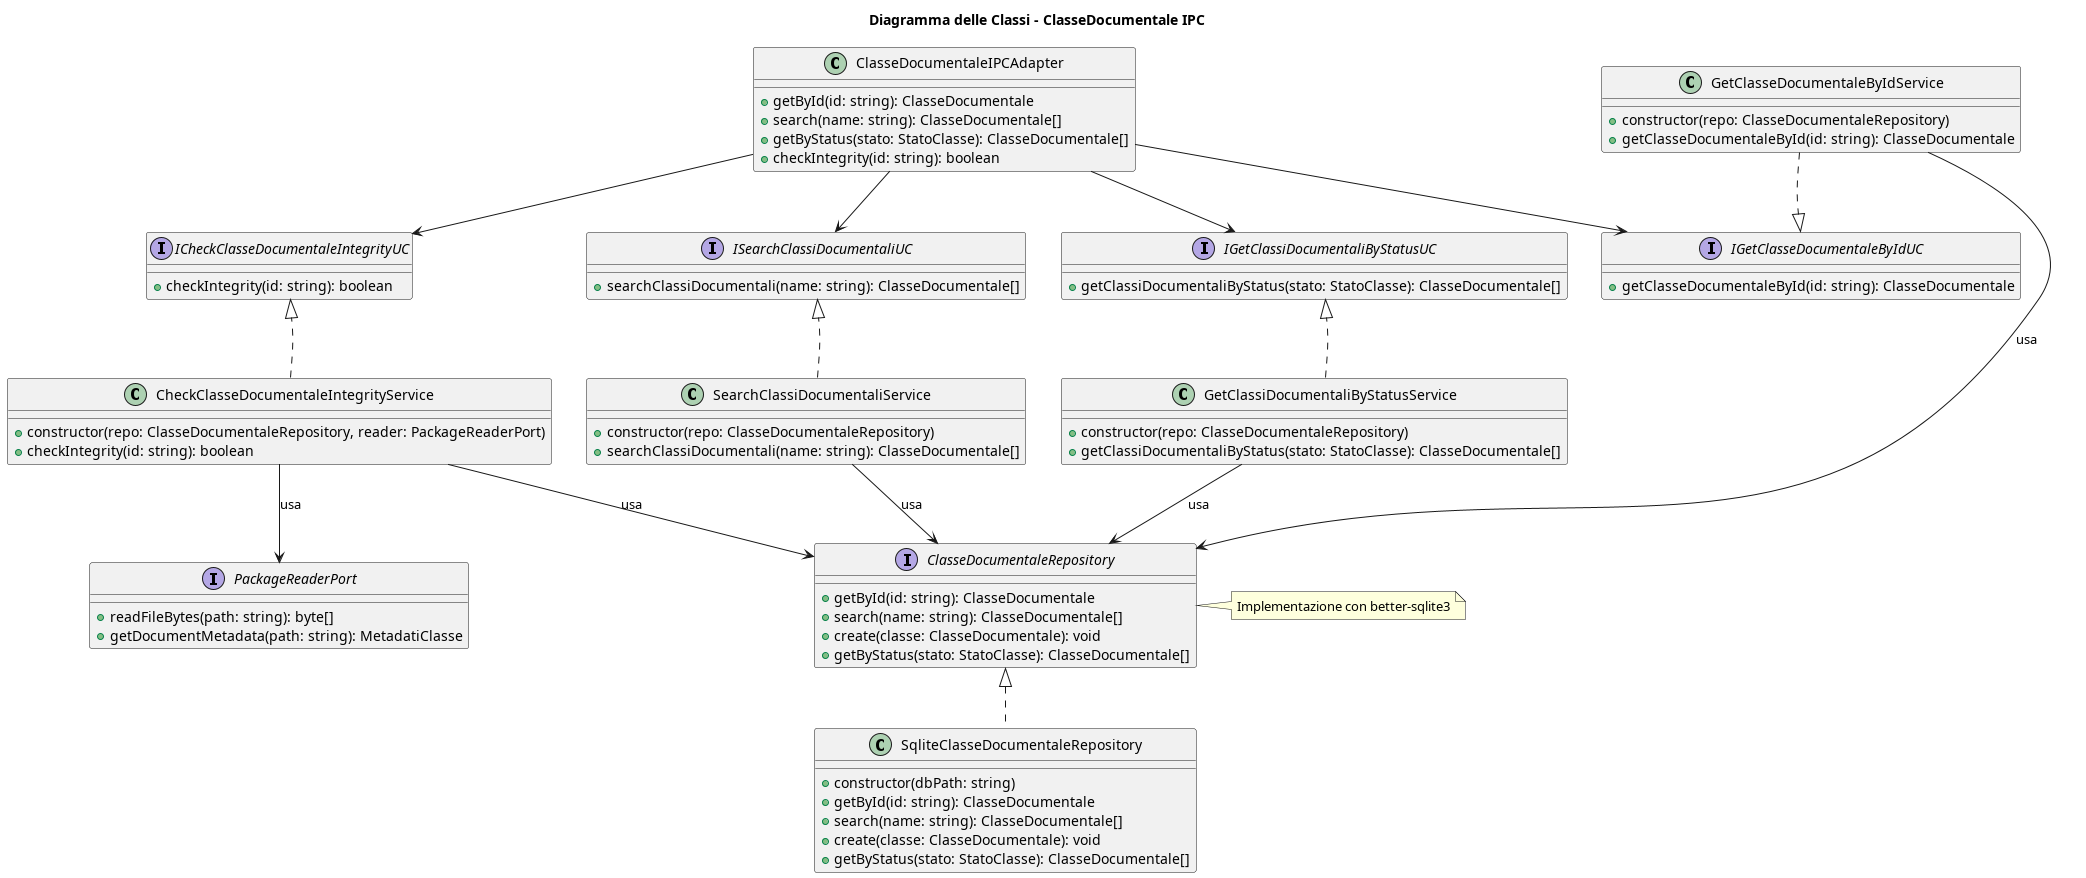

The diagram above was rendered by PlantUML. Its source (embedded in the PNG):
@startuml Diagramma delle Classi - ClasseDocumentale IPC
top to bottom direction
title Diagramma delle Classi - ClasseDocumentale IPC

' ═════════════════════════════════════════════════════════════=
'  Adapter
' ═════════════════════════════════════════════════════════════=
class ClasseDocumentaleIPCAdapter {
	+getById(id: string): ClasseDocumentale
	+search(name: string): ClasseDocumentale[]
	+getByStatus(stato: StatoClasse): ClasseDocumentale[]
	+checkIntegrity(id: string): boolean
}

' ═════════════════════════════════════════════════════════════=
'  Use Case (interfacce)
' ═════════════════════════════════════════════════════════════=
interface IGetClasseDocumentaleByIdUC {
	+getClasseDocumentaleById(id: string): ClasseDocumentale
}

interface ISearchClassiDocumentaliUC {
	+searchClassiDocumentali(name: string): ClasseDocumentale[]
}

interface IGetClassiDocumentaliByStatusUC {
	+getClassiDocumentaliByStatus(stato: StatoClasse): ClasseDocumentale[]
}

interface ICheckClasseDocumentaleIntegrityUC {
	+checkIntegrity(id: string): boolean
}

' Service implementations of Use Cases
class GetClasseDocumentaleByIdService {
	+constructor(repo: ClasseDocumentaleRepository)
	+getClasseDocumentaleById(id: string): ClasseDocumentale
}

class SearchClassiDocumentaliService {
	+constructor(repo: ClasseDocumentaleRepository)
	+searchClassiDocumentali(name: string): ClasseDocumentale[]
}

class GetClassiDocumentaliByStatusService {
	+constructor(repo: ClasseDocumentaleRepository)
	+getClassiDocumentaliByStatus(stato: StatoClasse): ClasseDocumentale[]
}

class CheckClasseDocumentaleIntegrityService {
	+constructor(repo: ClasseDocumentaleRepository, reader: PackageReaderPort)
	+checkIntegrity(id: string): boolean
}

' ═════════════════════════════════════════════════════════════=
'  Repository e Port
' ══════════════════════════════════════════════════════
interface PackageReaderPort {
	+readFileBytes(path: string): byte[]
	+getDocumentMetadata(path: string): MetadatiClasse
}

interface ClasseDocumentaleRepository {
	+getById(id: string): ClasseDocumentale
	+search(name: string): ClasseDocumentale[]
	+create(classe: ClasseDocumentale): void
	+getByStatus(stato: StatoClasse): ClasseDocumentale[]
}

class SqliteClasseDocumentaleRepository implements ClasseDocumentaleRepository {
	+constructor(dbPath: string)
	+getById(id: string): ClasseDocumentale
	+search(name: string): ClasseDocumentale[]
	+create(classe: ClasseDocumentale): void
	+getByStatus(stato: StatoClasse): ClasseDocumentale[]
}

' ══════════════════════════════════════════════════════════════
'  Relazioni
' ══════════════════════════════════════════════════════════════
ClasseDocumentaleIPCAdapter --> IGetClasseDocumentaleByIdUC
ClasseDocumentaleIPCAdapter --> ISearchClassiDocumentaliUC
ClasseDocumentaleIPCAdapter --> IGetClassiDocumentaliByStatusUC
ClasseDocumentaleIPCAdapter --> ICheckClasseDocumentaleIntegrityUC

' Forza layout: UC sopra Service
IGetClasseDocumentaleByIdUC -[hidden]-> GetClasseDocumentaleByIdService
ISearchClassiDocumentaliUC -[hidden]-> SearchClassiDocumentaliService
IGetClassiDocumentaliByStatusUC -[hidden]-> GetClassiDocumentaliByStatusService
ICheckClasseDocumentaleIntegrityUC -[hidden]-> CheckClasseDocumentaleIntegrityService

' Implementations realize the interfaces
GetClasseDocumentaleByIdService ..|> IGetClasseDocumentaleByIdUC
SearchClassiDocumentaliService ..|> ISearchClassiDocumentaliUC
GetClassiDocumentaliByStatusService ..|> IGetClassiDocumentaliByStatusUC
CheckClasseDocumentaleIntegrityService ..|> ICheckClasseDocumentaleIntegrityUC

' Services -> Repositories / Ports (Service layer invokes storage/IO)
GetClasseDocumentaleByIdService --> ClasseDocumentaleRepository : usa
SearchClassiDocumentaliService --> ClasseDocumentaleRepository : usa
GetClassiDocumentaliByStatusService --> ClasseDocumentaleRepository : usa
CheckClasseDocumentaleIntegrityService --> ClasseDocumentaleRepository : usa
CheckClasseDocumentaleIntegrityService --> PackageReaderPort : usa

note right of ClasseDocumentaleRepository
	Implementazione con better-sqlite3
end note

@enduml